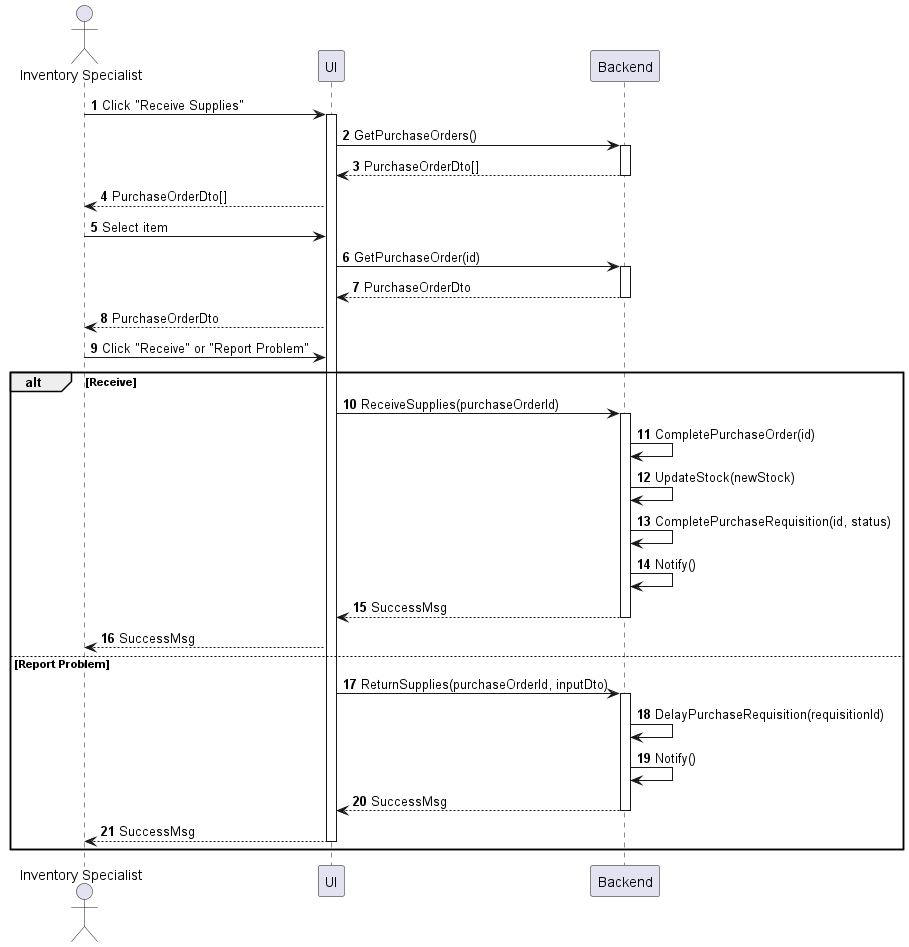

The diagram above was rendered by PlantUML. Its source (embedded in the PNG):
@startuml inventory-supply-receive
autonumber

actor "Inventory Specialist" as a
participant UI as f
participant Backend as b

a -> f : Click "Receive Supplies"
activate f
f -> b : GetPurchaseOrders()
activate b
return PurchaseOrderDto[]
f --> a : PurchaseOrderDto[]
a -> f : Select item
f -> b : GetPurchaseOrder(id)
activate b
return PurchaseOrderDto
f --> a : PurchaseOrderDto
a -> f : Click "Receive" or "Report Problem"

alt Receive
    f -> b : ReceiveSupplies(purchaseOrderId)
    activate b
    b -> b : CompletePurchaseOrder(id)
    b -> b : UpdateStock(newStock)
    b -> b : CompletePurchaseRequisition(id, status)
    b -> b : Notify()
    return SuccessMsg
    f --> a : SuccessMsg
else Report Problem
    f -> b : ReturnSupplies(purchaseOrderId, inputDto)
    activate b
    b -> b : DelayPurchaseRequisition(requisitionId)
    b -> b : Notify()
    return SuccessMsg
    f --> a : SuccessMsg
    deactivate f
end
@enduml